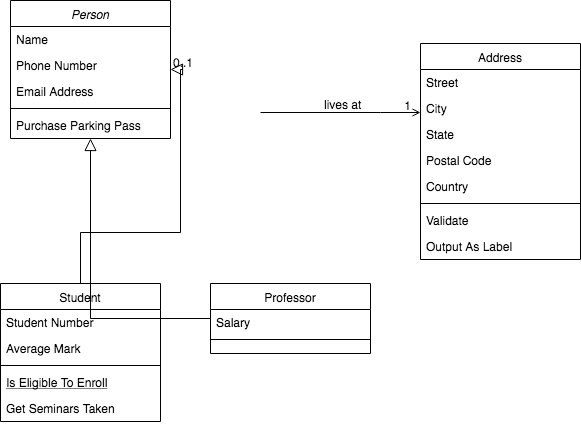

The diagram above was exported from draw.io. Its source (the exported page's mxGraphModel, read from the mxfile embedded in the PNG):
<mxGraphModel dx="1430" dy="885" grid="1" gridSize="10" guides="1" tooltips="1" connect="1" arrows="1" fold="0" page="1" pageScale="1" pageWidth="826" pageHeight="1169" background="#ffffff" math="0" shadow="0">
  <root>
    <mxCell id="0" />
    <mxCell id="1" parent="0" />
    <mxCell id="22" value="Person" style="swimlane;fontStyle=2;align=center;verticalAlign=top;childLayout=stackLayout;horizontal=1;startSize=26;horizontalStack=0;resizeParent=1;resizeLast=0;collapsible=1;marginBottom=0;swimlaneFillColor=#ffffff;rounded=0;shadow=0;strokeWidth=1;" parent="1" vertex="1">
      <mxGeometry x="120" y="147" width="160" height="138" as="geometry" />
    </mxCell>
    <mxCell id="23" value="Name" style="text;strokeColor=none;fillColor=none;align=left;verticalAlign=top;spacingLeft=4;spacingRight=4;overflow=hidden;rotatable=0;points=[[0,0.5],[1,0.5]];portConstraint=eastwest;" parent="22" vertex="1">
      <mxGeometry y="26" width="160" height="26" as="geometry" />
    </mxCell>
    <mxCell id="26" value="Phone Number" style="text;strokeColor=none;fillColor=none;align=left;verticalAlign=top;spacingLeft=4;spacingRight=4;overflow=hidden;rotatable=0;points=[[0,0.5],[1,0.5]];portConstraint=eastwest;rounded=0;shadow=0;html=0;" parent="22" vertex="1">
      <mxGeometry y="52" width="160" height="26" as="geometry" />
    </mxCell>
    <mxCell id="27" value="Email Address" style="text;strokeColor=none;fillColor=none;align=left;verticalAlign=top;spacingLeft=4;spacingRight=4;overflow=hidden;rotatable=0;points=[[0,0.5],[1,0.5]];portConstraint=eastwest;rounded=0;shadow=0;html=0;" parent="22" vertex="1">
      <mxGeometry y="78" width="160" height="26" as="geometry" />
    </mxCell>
    <mxCell id="24" value="" style="line;html=1;strokeWidth=1;fillColor=none;align=left;verticalAlign=middle;spacingTop=-1;spacingLeft=3;spacingRight=3;rotatable=0;labelPosition=right;points=[];portConstraint=eastwest;" parent="22" vertex="1">
      <mxGeometry y="104" width="160" height="8" as="geometry" />
    </mxCell>
    <mxCell id="25" value="Purchase Parking Pass" style="text;strokeColor=none;fillColor=none;align=left;verticalAlign=top;spacingLeft=4;spacingRight=4;overflow=hidden;rotatable=0;points=[[0,0.5],[1,0.5]];portConstraint=eastwest;" parent="22" vertex="1">
      <mxGeometry y="112" width="160" height="26" as="geometry" />
    </mxCell>
    <mxCell id="28" value="Student" style="swimlane;fontStyle=0;align=center;verticalAlign=top;childLayout=stackLayout;horizontal=1;startSize=26;horizontalStack=0;resizeParent=1;resizeLast=0;collapsible=1;marginBottom=0;swimlaneFillColor=#ffffff;rounded=0;shadow=0;strokeWidth=1;" parent="1" vertex="1">
      <mxGeometry x="110" y="430" width="160" height="138" as="geometry" />
    </mxCell>
    <mxCell id="29" value="Student Number" style="text;strokeColor=none;fillColor=none;align=left;verticalAlign=top;spacingLeft=4;spacingRight=4;overflow=hidden;rotatable=0;points=[[0,0.5],[1,0.5]];portConstraint=eastwest;" parent="28" vertex="1">
      <mxGeometry y="26" width="160" height="26" as="geometry" />
    </mxCell>
    <mxCell id="30" value="Average Mark" style="text;strokeColor=none;fillColor=none;align=left;verticalAlign=top;spacingLeft=4;spacingRight=4;overflow=hidden;rotatable=0;points=[[0,0.5],[1,0.5]];portConstraint=eastwest;rounded=0;shadow=0;html=0;" parent="28" vertex="1">
      <mxGeometry y="52" width="160" height="26" as="geometry" />
    </mxCell>
    <mxCell id="32" value="" style="line;html=1;strokeWidth=1;fillColor=none;align=left;verticalAlign=middle;spacingTop=-1;spacingLeft=3;spacingRight=3;rotatable=0;labelPosition=right;points=[];portConstraint=eastwest;" parent="28" vertex="1">
      <mxGeometry y="78" width="160" height="8" as="geometry" />
    </mxCell>
    <mxCell id="33" value="Is Eligible To Enroll" style="text;strokeColor=none;fillColor=none;align=left;verticalAlign=top;spacingLeft=4;spacingRight=4;overflow=hidden;rotatable=0;points=[[0,0.5],[1,0.5]];portConstraint=eastwest;fontStyle=4" parent="28" vertex="1">
      <mxGeometry y="86" width="160" height="26" as="geometry" />
    </mxCell>
    <mxCell id="34" value="Get Seminars Taken" style="text;strokeColor=none;fillColor=none;align=left;verticalAlign=top;spacingLeft=4;spacingRight=4;overflow=hidden;rotatable=0;points=[[0,0.5],[1,0.5]];portConstraint=eastwest;" parent="28" vertex="1">
      <mxGeometry y="112" width="160" height="26" as="geometry" />
    </mxCell>
    <mxCell id="35" value="" style="endArrow=block;endSize=10;endFill=0;shadow=0;strokeWidth=1;edgeStyle=orthogonalEdgeStyle;rounded=0;" parent="1" source="28" target="22" edge="1">
      <mxGeometry width="160" relative="1" as="geometry">
        <mxPoint x="190" y="270" as="sourcePoint" />
        <mxPoint x="190" y="270" as="targetPoint" />
        <Array as="points">
          <mxPoint x="190" y="379" />
          <mxPoint x="290" y="379" />
        </Array>
      </mxGeometry>
    </mxCell>
    <mxCell id="36" value="Professor" style="swimlane;fontStyle=0;align=center;verticalAlign=top;childLayout=stackLayout;horizontal=1;startSize=26;horizontalStack=0;resizeParent=1;resizeLast=0;collapsible=1;marginBottom=0;swimlaneFillColor=#ffffff;rounded=0;shadow=0;strokeWidth=1;" parent="1" vertex="1">
      <mxGeometry x="320" y="430" width="160" height="70" as="geometry" />
    </mxCell>
    <mxCell id="37" value="Salary" style="text;strokeColor=none;fillColor=none;align=left;verticalAlign=top;spacingLeft=4;spacingRight=4;overflow=hidden;rotatable=0;points=[[0,0.5],[1,0.5]];portConstraint=eastwest;" parent="36" vertex="1">
      <mxGeometry y="26" width="160" height="26" as="geometry" />
    </mxCell>
    <mxCell id="39" value="" style="line;html=1;strokeWidth=1;fillColor=none;align=left;verticalAlign=middle;spacingTop=-1;spacingLeft=3;spacingRight=3;rotatable=0;labelPosition=right;points=[];portConstraint=eastwest;" parent="36" vertex="1">
      <mxGeometry y="52" width="160" height="8" as="geometry" />
    </mxCell>
    <mxCell id="42" value="" style="endArrow=block;endSize=10;endFill=0;shadow=0;strokeWidth=1;edgeStyle=orthogonalEdgeStyle;rounded=0;" parent="1" source="36" target="22" edge="1">
      <mxGeometry width="160" relative="1" as="geometry">
        <mxPoint x="200" y="440" as="sourcePoint" />
        <mxPoint x="300" y="338" as="targetPoint" />
      </mxGeometry>
    </mxCell>
    <mxCell id="43" value="Address" style="swimlane;fontStyle=0;align=center;verticalAlign=top;childLayout=stackLayout;horizontal=1;startSize=26;horizontalStack=0;resizeParent=1;resizeLast=0;collapsible=1;marginBottom=0;swimlaneFillColor=#ffffff;rounded=0;shadow=0;strokeWidth=1;" parent="1" vertex="1">
      <mxGeometry x="530" y="190" width="160" height="216" as="geometry" />
    </mxCell>
    <mxCell id="44" value="Street" style="text;strokeColor=none;fillColor=none;align=left;verticalAlign=top;spacingLeft=4;spacingRight=4;overflow=hidden;rotatable=0;points=[[0,0.5],[1,0.5]];portConstraint=eastwest;" parent="43" vertex="1">
      <mxGeometry y="26" width="160" height="26" as="geometry" />
    </mxCell>
    <mxCell id="45" value="City" style="text;strokeColor=none;fillColor=none;align=left;verticalAlign=top;spacingLeft=4;spacingRight=4;overflow=hidden;rotatable=0;points=[[0,0.5],[1,0.5]];portConstraint=eastwest;rounded=0;shadow=0;html=0;" parent="43" vertex="1">
      <mxGeometry y="52" width="160" height="26" as="geometry" />
    </mxCell>
    <mxCell id="46" value="State" style="text;strokeColor=none;fillColor=none;align=left;verticalAlign=top;spacingLeft=4;spacingRight=4;overflow=hidden;rotatable=0;points=[[0,0.5],[1,0.5]];portConstraint=eastwest;rounded=0;shadow=0;html=0;" parent="43" vertex="1">
      <mxGeometry y="78" width="160" height="26" as="geometry" />
    </mxCell>
    <mxCell id="49" value="Postal Code" style="text;strokeColor=none;fillColor=none;align=left;verticalAlign=top;spacingLeft=4;spacingRight=4;overflow=hidden;rotatable=0;points=[[0,0.5],[1,0.5]];portConstraint=eastwest;rounded=0;shadow=0;html=0;" parent="43" vertex="1">
      <mxGeometry y="104" width="160" height="26" as="geometry" />
    </mxCell>
    <mxCell id="50" value="Country" style="text;strokeColor=none;fillColor=none;align=left;verticalAlign=top;spacingLeft=4;spacingRight=4;overflow=hidden;rotatable=0;points=[[0,0.5],[1,0.5]];portConstraint=eastwest;rounded=0;shadow=0;html=0;" parent="43" vertex="1">
      <mxGeometry y="130" width="160" height="26" as="geometry" />
    </mxCell>
    <mxCell id="47" value="" style="line;html=1;strokeWidth=1;fillColor=none;align=left;verticalAlign=middle;spacingTop=-1;spacingLeft=3;spacingRight=3;rotatable=0;labelPosition=right;points=[];portConstraint=eastwest;" parent="43" vertex="1">
      <mxGeometry y="156" width="160" height="8" as="geometry" />
    </mxCell>
    <mxCell id="48" value="Validate" style="text;strokeColor=none;fillColor=none;align=left;verticalAlign=top;spacingLeft=4;spacingRight=4;overflow=hidden;rotatable=0;points=[[0,0.5],[1,0.5]];portConstraint=eastwest;" parent="43" vertex="1">
      <mxGeometry y="164" width="160" height="26" as="geometry" />
    </mxCell>
    <mxCell id="51" value="Output As Label" style="text;strokeColor=none;fillColor=none;align=left;verticalAlign=top;spacingLeft=4;spacingRight=4;overflow=hidden;rotatable=0;points=[[0,0.5],[1,0.5]];portConstraint=eastwest;" parent="43" vertex="1">
      <mxGeometry y="190" width="160" height="26" as="geometry" />
    </mxCell>
    <mxCell id="52" value="" style="endArrow=open;edgeStyle=orthogonalEdgeStyle;shadow=0;strokeWidth=1;strokeColor=#000000;rounded=0;endFill=1;" parent="1" edge="1">
      <mxGeometry x="0.5" y="41" relative="1" as="geometry">
        <mxPoint x="370" y="259" as="sourcePoint" />
        <mxPoint x="530" y="259" as="targetPoint" />
        <Array as="points">
          <mxPoint x="490" y="259" />
          <mxPoint x="490" y="259" />
        </Array>
        <mxPoint x="-40" y="32" as="offset" />
      </mxGeometry>
    </mxCell>
    <mxCell id="53" value="0..1" style="resizable=0;align=left;verticalAlign=bottom;labelBackgroundColor=none;fontSize=12;" parent="52" connectable="0" vertex="1">
      <mxGeometry x="-1" relative="1" as="geometry">
        <mxPoint x="-90" y="-39" as="offset" />
      </mxGeometry>
    </mxCell>
    <mxCell id="54" value="1" style="resizable=0;align=right;verticalAlign=bottom;labelBackgroundColor=none;fontSize=12;" parent="52" connectable="0" vertex="1">
      <mxGeometry x="1" relative="1" as="geometry">
        <mxPoint x="-7" y="4" as="offset" />
      </mxGeometry>
    </mxCell>
    <mxCell id="57" value="lives at" style="text;html=1;resizable=0;points=[];;align=center;verticalAlign=middle;labelBackgroundColor=none;rounded=0;shadow=0;strokeWidth=1;fontSize=12;" parent="52" vertex="1" connectable="0">
      <mxGeometry x="0.5" y="49" relative="1" as="geometry">
        <mxPoint x="-38" y="40" as="offset" />
      </mxGeometry>
    </mxCell>
  </root>
</mxGraphModel>